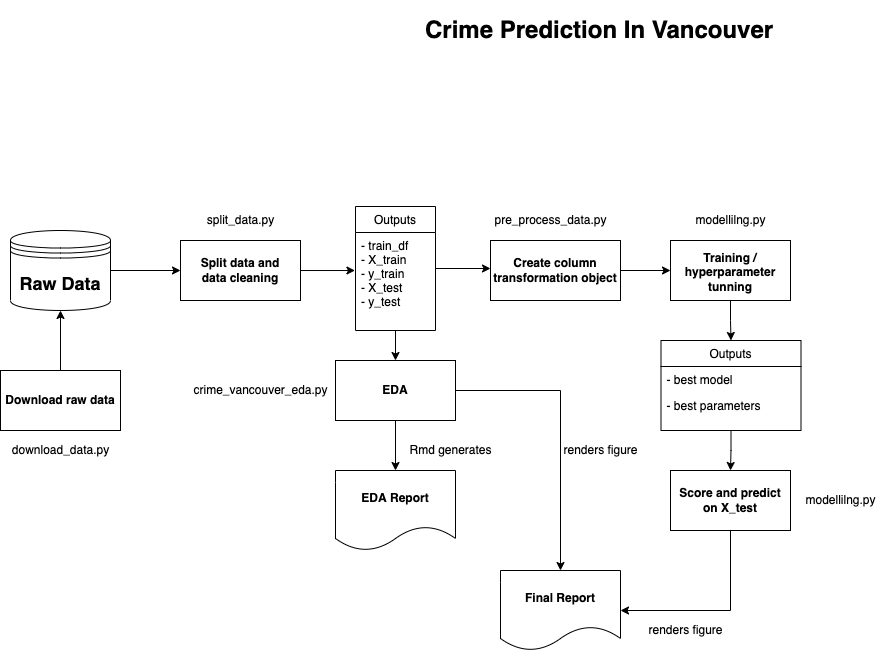

The diagram above was exported from draw.io. Its source (the exported page's mxGraphModel, read from the mxfile embedded in the PNG):
<mxGraphModel dx="2929" dy="3157" grid="1" gridSize="10" guides="1" tooltips="1" connect="1" arrows="1" fold="1" page="1" pageScale="1" pageWidth="1654" pageHeight="2336" math="0" shadow="0">
  <root>
    <mxCell id="WIyWlLk6GJQsqaUBKTNV-0" />
    <mxCell id="WIyWlLk6GJQsqaUBKTNV-1" parent="WIyWlLk6GJQsqaUBKTNV-0" />
    <mxCell id="wWO0-m6Ns1lEvFba_1g7-3" style="edgeStyle=orthogonalEdgeStyle;rounded=0;orthogonalLoop=1;jettySize=auto;html=1;fontSize=18;" parent="WIyWlLk6GJQsqaUBKTNV-1" source="wWO0-m6Ns1lEvFba_1g7-1" edge="1">
      <mxGeometry relative="1" as="geometry">
        <mxPoint x="-20" y="240" as="targetPoint" />
      </mxGeometry>
    </mxCell>
    <mxCell id="wWO0-m6Ns1lEvFba_1g7-1" value="&lt;b&gt;&lt;font style=&quot;font-size: 18px&quot;&gt;Raw Data&lt;/font&gt;&lt;/b&gt;" style="shape=datastore;whiteSpace=wrap;html=1;" parent="WIyWlLk6GJQsqaUBKTNV-1" vertex="1">
      <mxGeometry x="-190" y="200" width="100" height="80" as="geometry" />
    </mxCell>
    <mxCell id="wWO0-m6Ns1lEvFba_1g7-2" value="&lt;h1&gt;Crime Prediction In Vancouver&lt;/h1&gt;" style="text;html=1;strokeColor=none;fillColor=none;spacing=5;spacingTop=-20;whiteSpace=wrap;overflow=hidden;rounded=0;" parent="WIyWlLk6GJQsqaUBKTNV-1" vertex="1">
      <mxGeometry x="220" y="-20" width="360" height="40" as="geometry" />
    </mxCell>
    <mxCell id="wWO0-m6Ns1lEvFba_1g7-38" value="" style="edgeStyle=orthogonalEdgeStyle;rounded=0;orthogonalLoop=1;jettySize=auto;html=1;fontSize=12;" parent="WIyWlLk6GJQsqaUBKTNV-1" source="wWO0-m6Ns1lEvFba_1g7-37" target="wWO0-m6Ns1lEvFba_1g7-1" edge="1">
      <mxGeometry relative="1" as="geometry" />
    </mxCell>
    <mxCell id="nqmat3rlBYehCWP35voN-28" value="" style="edgeStyle=orthogonalEdgeStyle;rounded=0;orthogonalLoop=1;jettySize=auto;html=1;" edge="1" parent="WIyWlLk6GJQsqaUBKTNV-1" source="nqmat3rlBYehCWP35voN-10">
      <mxGeometry relative="1" as="geometry">
        <mxPoint x="290" y="238" as="targetPoint" />
      </mxGeometry>
    </mxCell>
    <mxCell id="nqmat3rlBYehCWP35voN-10" value="Outputs" style="swimlane;fontStyle=0;childLayout=stackLayout;horizontal=1;startSize=26;fillColor=none;horizontalStack=0;resizeParent=1;resizeParentMax=0;resizeLast=0;collapsible=1;marginBottom=0;fontSize=12;" vertex="1" parent="WIyWlLk6GJQsqaUBKTNV-1">
      <mxGeometry x="155" y="176" width="80" height="124" as="geometry" />
    </mxCell>
    <mxCell id="nqmat3rlBYehCWP35voN-12" value="- train_df&#10;- X_train&#10;- y_train&#10;- X_test&#10;- y_test" style="text;strokeColor=none;fillColor=none;align=left;verticalAlign=top;spacingLeft=4;spacingRight=4;overflow=hidden;rotatable=0;points=[[0,0.5],[1,0.5]];portConstraint=eastwest;fontSize=12;" vertex="1" parent="nqmat3rlBYehCWP35voN-10">
      <mxGeometry y="26" width="80" height="98" as="geometry" />
    </mxCell>
    <mxCell id="nqmat3rlBYehCWP35voN-13" value="" style="group" vertex="1" connectable="0" parent="WIyWlLk6GJQsqaUBKTNV-1">
      <mxGeometry x="-20" y="180" width="120" height="90" as="geometry" />
    </mxCell>
    <mxCell id="nqmat3rlBYehCWP35voN-1" value="&lt;b&gt;Split data and&lt;br&gt;data cleaning&lt;/b&gt;" style="rounded=0;whiteSpace=wrap;html=1;fontSize=12;" vertex="1" parent="nqmat3rlBYehCWP35voN-13">
      <mxGeometry y="30" width="120" height="60" as="geometry" />
    </mxCell>
    <mxCell id="nqmat3rlBYehCWP35voN-6" value="split_data.py" style="text;html=1;resizable=0;autosize=1;align=center;verticalAlign=middle;points=[];fillColor=none;strokeColor=none;rounded=0;" vertex="1" parent="nqmat3rlBYehCWP35voN-13">
      <mxGeometry x="20" width="80" height="20" as="geometry" />
    </mxCell>
    <mxCell id="nqmat3rlBYehCWP35voN-14" value="" style="group" vertex="1" connectable="0" parent="WIyWlLk6GJQsqaUBKTNV-1">
      <mxGeometry x="120" y="330" width="150" height="100" as="geometry" />
    </mxCell>
    <mxCell id="nqmat3rlBYehCWP35voN-2" value="&lt;b&gt;EDA&lt;/b&gt;" style="rounded=0;whiteSpace=wrap;html=1;" vertex="1" parent="nqmat3rlBYehCWP35voN-14">
      <mxGeometry x="15" width="120" height="60" as="geometry" />
    </mxCell>
    <mxCell id="nqmat3rlBYehCWP35voN-15" value="" style="group" vertex="1" connectable="0" parent="WIyWlLk6GJQsqaUBKTNV-1">
      <mxGeometry x="-200" y="340" width="120" height="90" as="geometry" />
    </mxCell>
    <mxCell id="wWO0-m6Ns1lEvFba_1g7-37" value="&lt;b&gt;Download raw data&lt;/b&gt;" style="rounded=0;whiteSpace=wrap;html=1;fontSize=12;" parent="nqmat3rlBYehCWP35voN-15" vertex="1">
      <mxGeometry width="120" height="60" as="geometry" />
    </mxCell>
    <mxCell id="nqmat3rlBYehCWP35voN-4" value="download_data.py" style="text;html=1;resizable=0;autosize=1;align=center;verticalAlign=middle;points=[];fillColor=none;strokeColor=none;rounded=0;" vertex="1" parent="nqmat3rlBYehCWP35voN-15">
      <mxGeometry x="5" y="70" width="110" height="20" as="geometry" />
    </mxCell>
    <mxCell id="nqmat3rlBYehCWP35voN-17" style="edgeStyle=orthogonalEdgeStyle;rounded=0;orthogonalLoop=1;jettySize=auto;html=1;entryX=-0.007;entryY=0.388;entryDx=0;entryDy=0;entryPerimeter=0;" edge="1" parent="WIyWlLk6GJQsqaUBKTNV-1" source="nqmat3rlBYehCWP35voN-1" target="nqmat3rlBYehCWP35voN-12">
      <mxGeometry relative="1" as="geometry" />
    </mxCell>
    <mxCell id="nqmat3rlBYehCWP35voN-20" value="" style="endArrow=classic;html=1;rounded=0;entryX=0.5;entryY=0;entryDx=0;entryDy=0;" edge="1" parent="WIyWlLk6GJQsqaUBKTNV-1" source="nqmat3rlBYehCWP35voN-12" target="nqmat3rlBYehCWP35voN-2">
      <mxGeometry width="50" height="50" relative="1" as="geometry">
        <mxPoint x="200" y="350" as="sourcePoint" />
        <mxPoint x="250" y="300" as="targetPoint" />
      </mxGeometry>
    </mxCell>
    <mxCell id="nqmat3rlBYehCWP35voN-21" value="" style="group" vertex="1" connectable="0" parent="WIyWlLk6GJQsqaUBKTNV-1">
      <mxGeometry x="290" y="180" width="130" height="90" as="geometry" />
    </mxCell>
    <mxCell id="nqmat3rlBYehCWP35voN-22" value="&lt;b&gt;Create column transformation object&lt;/b&gt;" style="rounded=0;whiteSpace=wrap;html=1;fontSize=12;" vertex="1" parent="nqmat3rlBYehCWP35voN-21">
      <mxGeometry y="30" width="130" height="60" as="geometry" />
    </mxCell>
    <mxCell id="nqmat3rlBYehCWP35voN-23" value="pre_process_data.py" style="text;html=1;resizable=0;autosize=1;align=center;verticalAlign=middle;points=[];fillColor=none;strokeColor=none;rounded=0;" vertex="1" parent="nqmat3rlBYehCWP35voN-21">
      <mxGeometry x="-5" width="130" height="20" as="geometry" />
    </mxCell>
    <mxCell id="nqmat3rlBYehCWP35voN-29" value="" style="group" vertex="1" connectable="0" parent="WIyWlLk6GJQsqaUBKTNV-1">
      <mxGeometry x="470" y="180" width="125" height="90" as="geometry" />
    </mxCell>
    <mxCell id="nqmat3rlBYehCWP35voN-30" value="&lt;p style=&quot;margin: 4px 0px 0px&quot;&gt;&lt;b&gt;Training / hyperparameter tunning&lt;/b&gt;&lt;/p&gt;" style="rounded=0;whiteSpace=wrap;html=1;fontSize=12;" vertex="1" parent="nqmat3rlBYehCWP35voN-29">
      <mxGeometry y="30" width="120" height="60" as="geometry" />
    </mxCell>
    <mxCell id="nqmat3rlBYehCWP35voN-31" value="modellilng.py" style="text;html=1;resizable=0;autosize=1;align=center;verticalAlign=middle;points=[];fillColor=none;strokeColor=none;rounded=0;" vertex="1" parent="nqmat3rlBYehCWP35voN-29">
      <mxGeometry x="15" width="90" height="20" as="geometry" />
    </mxCell>
    <mxCell id="nqmat3rlBYehCWP35voN-32" style="edgeStyle=orthogonalEdgeStyle;rounded=0;orthogonalLoop=1;jettySize=auto;html=1;entryX=0;entryY=0.5;entryDx=0;entryDy=0;" edge="1" parent="WIyWlLk6GJQsqaUBKTNV-1" source="nqmat3rlBYehCWP35voN-22" target="nqmat3rlBYehCWP35voN-30">
      <mxGeometry relative="1" as="geometry" />
    </mxCell>
    <mxCell id="nqmat3rlBYehCWP35voN-44" style="edgeStyle=orthogonalEdgeStyle;rounded=0;orthogonalLoop=1;jettySize=auto;html=1;" edge="1" parent="WIyWlLk6GJQsqaUBKTNV-1" source="nqmat3rlBYehCWP35voN-40" target="nqmat3rlBYehCWP35voN-37">
      <mxGeometry relative="1" as="geometry" />
    </mxCell>
    <mxCell id="nqmat3rlBYehCWP35voN-40" value="Outputs" style="swimlane;fontStyle=0;childLayout=stackLayout;horizontal=1;startSize=26;fillColor=none;horizontalStack=0;resizeParent=1;resizeParentMax=0;resizeLast=0;collapsible=1;marginBottom=0;fontSize=12;" vertex="1" parent="WIyWlLk6GJQsqaUBKTNV-1">
      <mxGeometry x="460.5" y="310" width="140" height="90" as="geometry" />
    </mxCell>
    <mxCell id="nqmat3rlBYehCWP35voN-41" value="- best model" style="text;strokeColor=none;fillColor=none;align=left;verticalAlign=top;spacingLeft=4;spacingRight=4;overflow=hidden;rotatable=0;points=[[0,0.5],[1,0.5]];portConstraint=eastwest;fontSize=12;" vertex="1" parent="nqmat3rlBYehCWP35voN-40">
      <mxGeometry y="26" width="140" height="26" as="geometry" />
    </mxCell>
    <mxCell id="nqmat3rlBYehCWP35voN-42" value="- best parameters" style="text;strokeColor=none;fillColor=none;align=left;verticalAlign=top;spacingLeft=4;spacingRight=4;overflow=hidden;rotatable=0;points=[[0,0.5],[1,0.5]];portConstraint=eastwest;fontSize=12;" vertex="1" parent="nqmat3rlBYehCWP35voN-40">
      <mxGeometry y="52" width="140" height="38" as="geometry" />
    </mxCell>
    <mxCell id="nqmat3rlBYehCWP35voN-48" style="edgeStyle=orthogonalEdgeStyle;rounded=0;orthogonalLoop=1;jettySize=auto;html=1;entryX=1;entryY=0.5;entryDx=0;entryDy=0;" edge="1" parent="WIyWlLk6GJQsqaUBKTNV-1" source="nqmat3rlBYehCWP35voN-37" target="nqmat3rlBYehCWP35voN-47">
      <mxGeometry relative="1" as="geometry">
        <Array as="points">
          <mxPoint x="530" y="580" />
        </Array>
      </mxGeometry>
    </mxCell>
    <mxCell id="nqmat3rlBYehCWP35voN-37" value="&lt;b&gt;Score and predict on X_test&lt;/b&gt;" style="rounded=0;whiteSpace=wrap;html=1;" vertex="1" parent="WIyWlLk6GJQsqaUBKTNV-1">
      <mxGeometry x="470" y="440" width="120" height="60" as="geometry" />
    </mxCell>
    <mxCell id="nqmat3rlBYehCWP35voN-38" value="modellilng.py" style="text;html=1;resizable=0;autosize=1;align=center;verticalAlign=middle;points=[];fillColor=none;strokeColor=none;rounded=0;" vertex="1" parent="WIyWlLk6GJQsqaUBKTNV-1">
      <mxGeometry x="595" y="460" width="90" height="20" as="geometry" />
    </mxCell>
    <mxCell id="nqmat3rlBYehCWP35voN-43" style="edgeStyle=orthogonalEdgeStyle;rounded=0;orthogonalLoop=1;jettySize=auto;html=1;entryX=0.5;entryY=0;entryDx=0;entryDy=0;" edge="1" parent="WIyWlLk6GJQsqaUBKTNV-1" source="nqmat3rlBYehCWP35voN-30" target="nqmat3rlBYehCWP35voN-40">
      <mxGeometry relative="1" as="geometry" />
    </mxCell>
    <mxCell id="nqmat3rlBYehCWP35voN-45" value="&lt;b&gt;EDA Report&lt;/b&gt;" style="shape=document;whiteSpace=wrap;html=1;boundedLbl=1;" vertex="1" parent="WIyWlLk6GJQsqaUBKTNV-1">
      <mxGeometry x="135" y="440" width="120" height="80" as="geometry" />
    </mxCell>
    <mxCell id="nqmat3rlBYehCWP35voN-9" value="crime_vancouver_eda.py" style="text;html=1;resizable=0;autosize=1;align=center;verticalAlign=middle;points=[];fillColor=none;strokeColor=none;rounded=0;" vertex="1" parent="WIyWlLk6GJQsqaUBKTNV-1">
      <mxGeometry x="-15" y="350" width="150" height="20" as="geometry" />
    </mxCell>
    <mxCell id="nqmat3rlBYehCWP35voN-46" style="edgeStyle=orthogonalEdgeStyle;rounded=0;orthogonalLoop=1;jettySize=auto;html=1;entryX=0.5;entryY=0;entryDx=0;entryDy=0;" edge="1" parent="WIyWlLk6GJQsqaUBKTNV-1" source="nqmat3rlBYehCWP35voN-2" target="nqmat3rlBYehCWP35voN-45">
      <mxGeometry relative="1" as="geometry" />
    </mxCell>
    <mxCell id="nqmat3rlBYehCWP35voN-47" value="&lt;b&gt;Final Report&lt;/b&gt;" style="shape=document;whiteSpace=wrap;html=1;boundedLbl=1;" vertex="1" parent="WIyWlLk6GJQsqaUBKTNV-1">
      <mxGeometry x="300" y="540" width="120" height="80" as="geometry" />
    </mxCell>
    <mxCell id="nqmat3rlBYehCWP35voN-49" style="edgeStyle=orthogonalEdgeStyle;rounded=0;orthogonalLoop=1;jettySize=auto;html=1;entryX=0.5;entryY=0;entryDx=0;entryDy=0;" edge="1" parent="WIyWlLk6GJQsqaUBKTNV-1" source="nqmat3rlBYehCWP35voN-2" target="nqmat3rlBYehCWP35voN-47">
      <mxGeometry relative="1" as="geometry" />
    </mxCell>
    <mxCell id="nqmat3rlBYehCWP35voN-50" value="Rmd generates" style="text;html=1;resizable=0;autosize=1;align=center;verticalAlign=middle;points=[];fillColor=none;strokeColor=none;rounded=0;" vertex="1" parent="WIyWlLk6GJQsqaUBKTNV-1">
      <mxGeometry x="200" y="410" width="100" height="20" as="geometry" />
    </mxCell>
    <mxCell id="nqmat3rlBYehCWP35voN-51" value="renders figure" style="text;html=1;resizable=0;autosize=1;align=center;verticalAlign=middle;points=[];fillColor=none;strokeColor=none;rounded=0;" vertex="1" parent="WIyWlLk6GJQsqaUBKTNV-1">
      <mxGeometry x="355" y="410" width="90" height="20" as="geometry" />
    </mxCell>
    <mxCell id="nqmat3rlBYehCWP35voN-52" value="renders figure" style="text;html=1;resizable=0;autosize=1;align=center;verticalAlign=middle;points=[];fillColor=none;strokeColor=none;rounded=0;" vertex="1" parent="WIyWlLk6GJQsqaUBKTNV-1">
      <mxGeometry x="440" y="590" width="90" height="20" as="geometry" />
    </mxCell>
  </root>
</mxGraphModel>